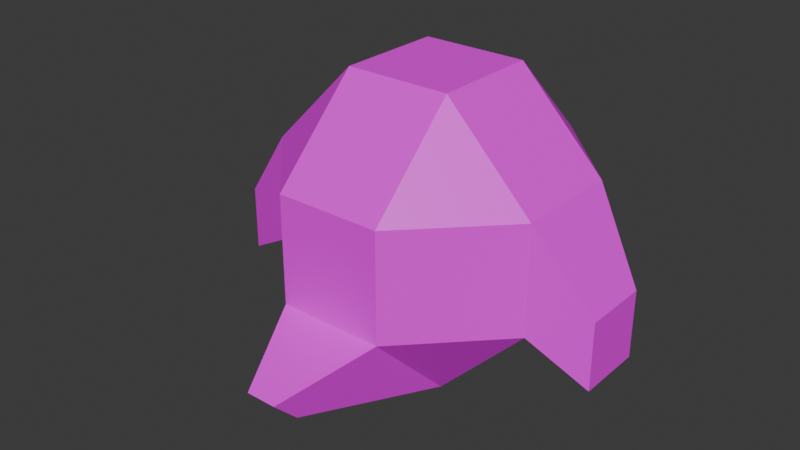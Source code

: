 # Source: player.blend  (saved by Blender 4.4.32; exported with 4.5.12 LTS)
import bpy
from mathutils import Matrix  # noqa: F401  (used for matrix-valued properties, if any)

bpy.ops.wm.read_factory_settings(use_empty=True)
scene = bpy.context.scene
scene.name = 'Scene'

# ---- collections
col_collection = bpy.data.collections.new('Collection'); scene.collection.children.link(col_collection)

# ---- images (referenced by path relative to the original .blend; pixels are not part of the script)
import os
ASSET_DIR = os.environ.get("B2B_ASSET_DIR", "")  # directory of the original .blend (textures are referenced by path, not embedded)
HERE = os.path.dirname(os.path.abspath(__file__))  # packed textures are extracted next to this script under _unpacked/

def load_image(name, relpath, width, height, colorspace="sRGB"):
    """Load a texture the original file referenced (path relative to the .blend, or extracted next to this script)."""
    p = next((c for c in (os.path.join(HERE, relpath), os.path.join(ASSET_DIR, relpath)) if relpath and os.path.exists(c)), "")
    if p:
        img = bpy.data.images.load(p, check_existing=True)
        img.name = name
    else:  # same state as the original file: an image datablock whose file is absent (Cycles renders it pink)
        img = bpy.data.images.new(name, width, height)
        img.source = "FILE"
        img.filepath = "//" + (relpath or name)
    img.colorspace_settings.name = colorspace
    return img
img_player = load_image('player', 'player.png', 1024, 1024, 'sRGB')

# ---- materials (node trees are filled in below, after node groups)
mat_material = bpy.data.materials.new('Material')
mat_material.alpha_threshold = 0.0
mat_material.roughness = 0.5
mat_material.line_color = (0.0, 0.0, 0.0, 1.0)

# ---- material node trees
mat_material.use_nodes = True; mat_material.node_tree.nodes.clear()
_N = mat_material.node_tree.nodes; _L = mat_material.node_tree.links
n0 = _N.new('ShaderNodeOutputMaterial'); n0.name = 'Material Output'; n0.location = (300, 300)
n1 = _N.new('ShaderNodeBsdfPrincipled'); n1.name = 'Principled BSDF'; n1.location = (10, 300)
n1.inputs[3].default_value = 1.45
n2 = _N.new('ShaderNodeTexImage'); n2.name = 'Image Texture'; n2.location = (-280, 275)
n2.image = img_player
_L.new(n1.outputs[0], n0.inputs[0])
_L.new(n2.outputs[0], n1.inputs[0])
n0.is_active_output = True

# ---- world
world_world = bpy.data.worlds.new('World'); scene.world = world_world
world_world.use_nodes = True; world_world.node_tree.nodes.clear()
_N = world_world.node_tree.nodes; _L = world_world.node_tree.links
n0 = _N.new('ShaderNodeOutputWorld'); n0.name = 'World Output'; n0.location = (300, 300)
n1 = _N.new('ShaderNodeBackground'); n1.name = 'Background'; n1.location = (10, 300)
n1.inputs[0].default_value = (0.05088, 0.05088, 0.05088, 1.0)
_L.new(n1.outputs[0], n0.inputs[0])
n0.is_active_output = True
world_world.color = (0.05088, 0.05088, 0.05088)
world_world.sun_shadow_jitter_overblur = 0.0

# ---- meshes
me_cube = bpy.data.meshes.new('Cube')
me_cube.from_pydata([(0.2303, 1.472, -0.1943), (0.3776, 0.3776, 1.0), (1.0, 0.3776, 0.3776), (0.3776, 0.3776, -1.0), (0.2303, 1.472, -0.655), (1.0, 0.3776, -0.3776), (1.0, -0.3776, 0.3776), (0.3776, -0.3776, 1.0), (0.237, -1.384, -0.1921), (1.0, -0.3776, -0.3776), (0.237, -1.384, -0.6662), (0.3776, -0.3776, -1.0), (-0.2303, 1.472, -0.1943), (-1.0, 0.3776, 0.3776), (-0.3776, 0.3776, 1.0), (-1.585, 0.1086, -0.5992), (-0.2303, 1.472, -0.655), (-1.406, 0.1086, -0.7783), (-1.0, -0.3776, 0.3776), (-0.237, -1.384, -0.1921), (-0.3776, -0.3776, 1.0), (-1.406, -0.1086, -0.7783), (-0.237, -1.384, -0.6662), (-1.585, -0.1086, -0.5992), (-0.3776, 0.3776, -1.0), (-1.0, 0.3776, -0.3776), (-1.0, -0.3776, -0.3776), (-0.3776, -0.3776, -1.0), (-0.3776, 1.0, -0.3776), (0.3776, 1.0, -0.3776), (0.3776, 1.0, 0.3776), (-0.3776, 1.0, 0.3776), (-0.3776, -1.0, -0.3776), (-0.3776, -1.0, 0.3776), (0.3776, -1.0, 0.3776), (0.3776, -1.0, -0.3776)], [], [(3, 27, 24), (18, 25, 26), (8, 22, 10), (14, 7, 1), (2, 9, 5), (30, 1, 2), (3, 29, 5), (6, 7, 34), (9, 35, 11), (31, 13, 14), (25, 28, 24), (18, 33, 20), (27, 32, 26), (21, 15, 17), (24, 29, 3), (5, 30, 2), (33, 26, 32), (35, 6, 34), (28, 13, 31), (20, 34, 7), (7, 2, 1), (11, 32, 27), (14, 18, 20), (1, 31, 14), (3, 9, 11), (12, 4, 16), (17, 25, 24), (21, 26, 23), (17, 27, 21), (23, 25, 15), (16, 29, 28), (0, 29, 4), (12, 28, 31), (12, 30, 0), (19, 32, 22), (8, 35, 34), (8, 33, 19), (22, 35, 10), (3, 11, 27), (18, 13, 25), (8, 19, 22), (14, 20, 7), (2, 6, 9), (21, 23, 15), (24, 28, 29), (5, 29, 30), (33, 18, 26), (35, 9, 6), (28, 25, 13), (20, 33, 34), (7, 6, 2), (11, 35, 32), (14, 13, 18), (1, 30, 31), (3, 5, 9), (12, 0, 4), (17, 15, 25), (21, 27, 26), (17, 24, 27), (23, 26, 25), (16, 4, 29), (0, 30, 29), (12, 16, 28), (12, 31, 30), (19, 33, 32), (8, 10, 35), (8, 34, 33), (22, 32, 35)])
_uv = me_cube.uv_layers.new(name='UVMap')
_uv.uv.foreach_set('vector', [0.8198, 0.7933, 0.7275, 0.6365, 0.8198, 0.6484, 0.1444, 0.5512, 0.01872, 0.7063, 5.783e-09, 0.5712, 0.6136, 0.7288, 0.7275, 0.7486, 0.6466, 0.7913, 0.4403, 0.1623, 0.5075, 9.675e-09, 0.5618, 0.08169, 0.1202, 0.3423, 0.2659, 0.1965, 0.2659, 0.3423, 0.6557, 0.2231, 0.5618, 0.08169, 0.7111, 0.08931, 0.8198, 0.7933, 0.9888, 0.7951, 0.9128, 0.9049, 0.3861, 0.6133, 0.4491, 0.4752, 0.528, 0.6248, 0.2659, 0.1965, 0.2659, 0.07448, 0.3861, 0.1946, 0.5342, 0.3037, 0.3894, 0.3029, 0.4403, 0.1623, 0.9128, 0.5209, 0.9888, 0.6502, 0.8198, 0.6484, 0.7275, 0.4331, 0.6569, 0.5567, 0.578, 0.4071, 1.0, 0.2476, 0.8346, 0.2585, 0.9035, 0.1078, 0.3822, 0.7354, 0.3477, 0.7084, 0.3822, 0.6962, 0.8198, 0.6484, 0.9888, 0.7951, 0.8198, 0.7933, 0.2659, 0.3423, 0.1202, 0.4605, 0.1202, 0.3423, 0.7111, 0.2185, 0.9035, 0.1078, 0.8346, 0.2585, 0.2659, 0.07448, 0.1202, 0.1965, 0.1202, 0.07448, 0.03997, 0.8597, 0.1631, 0.6863, 0.1844, 0.8397, 0.578, 0.4071, 0.528, 0.6248, 0.4491, 0.4752, 8.319e-09, 0.1946, 0.1202, 0.3423, -2.685e-09, 0.3404, 0.9935, 0.3773, 0.8346, 0.2585, 1.0, 0.2476, 0.288, 0.7118, 0.1444, 0.5512, 0.2692, 0.5767, 0.5618, 0.08169, 0.5342, 0.3037, 0.4403, 0.1623, 0.3861, 0.3404, 0.2659, 0.1965, 0.3861, 0.1946, 0.6456, 0.7913, 0.5767, 0.8856, 0.5767, 0.7972, 0.8201, 0.4438, 0.9128, 0.5209, 0.8198, 0.6484, 1.0, 0.04024, 0.9035, 0.1078, 0.9722, 2.866e-08, 0.8201, 0.4438, 0.7275, 0.6365, 0.7935, 0.4404, 0.5101, 0.7913, 0.4786, 0.9043, 0.4819, 0.7913, 0.4786, 0.7934, 0.3861, 0.9211, 0.3861, 0.7913, 0.2306, 0.5512, 0.2659, 0.4605, 0.3195, 0.5512, 0.08808, 0.9492, 0.03997, 0.8597, 0.1844, 0.8397, 0.637, 0.4071, 0.6557, 0.2231, 0.7111, 0.358, 0.288, 0.8061, 0.3477, 0.8419, 0.288, 0.8977, 0.2301, 1.738e-08, 0.2659, 0.07448, 0.1202, 0.07448, 0.6136, 0.7288, 0.6569, 0.5567, 0.6946, 0.6861, 0.288, 0.5759, 0.378, 0.6962, 0.288, 0.6669, 0.8198, 0.7933, 0.7275, 0.7815, 0.7275, 0.6365, 0.1444, 0.5512, 0.1631, 0.6863, 0.01872, 0.7063, 0.6136, 0.7288, 0.6946, 0.6861, 0.7275, 0.7486, 0.4403, 0.1623, 0.3861, 0.08062, 0.5075, 9.675e-09, 0.1202, 0.3423, 0.1202, 0.1965, 0.2659, 0.1965, 0.3822, 0.7354, 0.3477, 0.7476, 0.3477, 0.7084, 0.8198, 0.6484, 0.9888, 0.6502, 0.9888, 0.7951, 0.2659, 0.3423, 0.2659, 0.4605, 0.1202, 0.4605, 0.7111, 0.2185, 0.7799, 0.06777, 0.9035, 0.1078, 0.2659, 0.07448, 0.2659, 0.1965, 0.1202, 0.1965, 0.03997, 0.8597, 0.01872, 0.7063, 0.1631, 0.6863, 0.578, 0.4071, 0.6569, 0.5567, 0.528, 0.6248, 8.319e-09, 0.1946, 0.1202, 0.1965, 0.1202, 0.3423, 0.9935, 0.3773, 0.8281, 0.3882, 0.8346, 0.2585, 0.288, 0.7118, 0.1631, 0.6863, 0.1444, 0.5512, 0.5618, 0.08169, 0.6557, 0.2231, 0.5342, 0.3037, 0.3861, 0.3404, 0.2659, 0.3423, 0.2659, 0.1965, 0.6456, 0.7913, 0.6456, 0.8797, 0.5767, 0.8856, 0.8201, 0.4438, 0.8468, 0.4071, 0.9128, 0.5209, 1.0, 0.04024, 1.0, 0.2476, 0.9035, 0.1078, 0.8201, 0.4438, 0.8198, 0.6484, 0.7275, 0.6365, 0.5101, 0.7913, 0.5767, 0.9043, 0.4786, 0.9043, 0.4786, 0.7934, 0.4786, 0.8726, 0.3861, 0.9211, 0.2306, 0.5512, 0.1202, 0.4605, 0.2659, 0.4605, 0.08808, 0.9492, 4.295e-10, 0.9614, 0.03997, 0.8597, 0.637, 0.4071, 0.5342, 0.3037, 0.6557, 0.2231, 0.288, 0.8061, 0.3477, 0.6962, 0.3477, 0.8419, 0.2301, 1.738e-08, 0.3217, 2.428e-08, 0.2659, 0.07448, 0.6136, 0.7288, 0.528, 0.6248, 0.6569, 0.5567, 0.288, 0.5759, 0.378, 0.5512, 0.378, 0.6962])
me_cube.materials.append(mat_material)
me_cube.use_mirror_vertex_groups = False
me_cube.update()

# ---- objects
ob_cube = bpy.data.objects.new('Cube', me_cube)

# ---- transforms, parenting, visibility, modifiers, constraints
ob_cube.location = (0.0, 0.0, 0.0)
ob_cube.rotation_euler = (0.0, 0.0, 1.571)
ob_cube.scale = (0.5028, 0.4902, 0.5)
ob_cube.lock_rotations_4d = False
ob_cube.empty_display_type = 'ARROWS'
ob_cube.lineart.crease_threshold = 0.0

# ---- collection membership
col_collection.objects.link(ob_cube)

# ---- scene / render settings (as saved in the file)
scene.frame_start = 1; scene.frame_end = 250; scene.frame_set(1)
scene.render.engine = 'BLENDER_EEVEE_NEXT'
bpy.context.view_layer.update()

# ---- added for rendering (the .blend has no active camera and no usable light): camera, sun
cam_auto = bpy.data.cameras.new('AutoCamera')
cam_auto.lens = 50.0
cam_auto.sensor_width = 36.0
cam_auto.clip_end = 1000.0
ob_auto_camera = bpy.data.objects.new('AutoCamera', cam_auto)
scene.collection.objects.link(ob_auto_camera)
ob_auto_camera.location = (1.97344, -2.54135, 1.59611)
ob_auto_camera.rotation_euler = (1.09748, -7.21219e-08, 0.694738)
scene.camera = ob_auto_camera
light_auto_sun = bpy.data.lights.new('AutoSun', 'SUN')
light_auto_sun.energy = 3.0
light_auto_sun.angle = 0.0523599
ob_auto_sun = bpy.data.objects.new('AutoSun', light_auto_sun)
scene.collection.objects.link(ob_auto_sun)
ob_auto_sun.rotation_euler = (0.872665, 0.174533, 0.523599)
bpy.context.view_layer.update()
